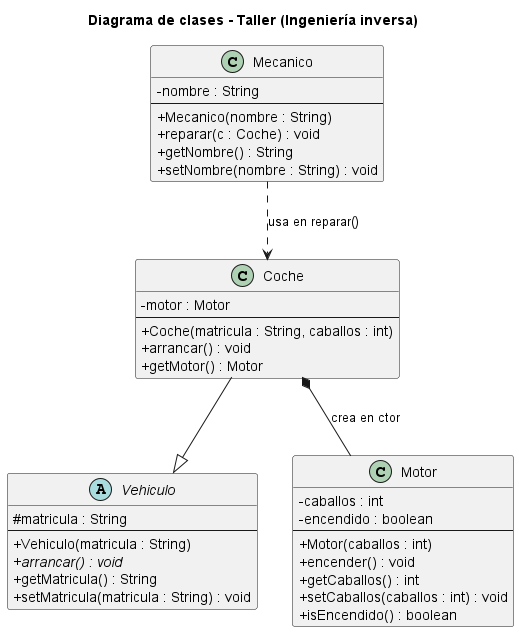

The diagram above was rendered by PlantUML. Its source (embedded in the PNG):
@startuml
title Diagrama de clases - Taller (Ingeniería inversa)

skinparam classAttributeIconSize 0
skinparam shadowing false

abstract class Vehiculo {
  # matricula : String
  --
  + Vehiculo(matricula : String)
  {abstract} + arrancar() : void
  + getMatricula() : String
  + setMatricula(matricula : String) : void
}

class Coche {
  - motor : Motor
  --
  + Coche(matricula : String, caballos : int)
  + arrancar() : void
  + getMotor() : Motor
}

class Motor {
  - caballos : int
  - encendido : boolean
  --
  + Motor(caballos : int)
  + encender() : void
  + getCaballos() : int
  + setCaballos(caballos : int) : void
  + isEncendido() : boolean
}

class Mecanico {
  - nombre : String
  --
  + Mecanico(nombre : String)
  + reparar(c : Coche) : void
  + getNombre() : String
  + setNombre(nombre : String) : void
}

Coche --|> Vehiculo
Coche *-- Motor : crea en ctor
Mecanico ..> Coche : usa en reparar()

@enduml